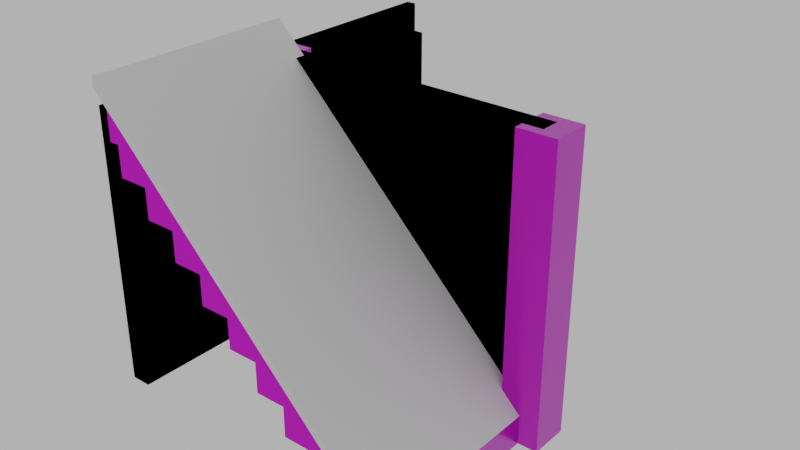 # Source: stairs_001.blend  (saved by Blender 4.1.24; exported with 4.5.12 LTS)
import bpy
from mathutils import Matrix  # noqa: F401  (used for matrix-valued properties, if any)

bpy.ops.wm.read_factory_settings(use_empty=True)
scene = bpy.context.scene
scene.name = 'Scene'

# ---- images (referenced by path relative to the original .blend; pixels are not part of the script)
import os
ASSET_DIR = os.environ.get("B2B_ASSET_DIR", "")  # directory of the original .blend (textures are referenced by path, not embedded)
HERE = os.path.dirname(os.path.abspath(__file__))  # packed textures are extracted next to this script under _unpacked/

def load_image(name, relpath, width, height, colorspace="sRGB"):
    """Load a texture the original file referenced (path relative to the .blend, or extracted next to this script)."""
    p = next((c for c in (os.path.join(HERE, relpath), os.path.join(ASSET_DIR, relpath)) if relpath and os.path.exists(c)), "")
    if p:
        img = bpy.data.images.load(p, check_existing=True)
        img.name = name
    else:  # same state as the original file: an image datablock whose file is absent (Cycles renders it pink)
        img = bpy.data.images.new(name, width, height)
        img.source = "FILE"
        img.filepath = "//" + (relpath or name)
    img.colorspace_settings.name = colorspace
    return img
img_concrete043b_1k_jpg_color_jpg_001 = load_image('Concrete043B_1K-JPG_Color.jpg.001', 'Concrete043B_1K-JPG_Color.jpg', 1024, 1024, 'sRGB')
img_concrete043b_1k_jpg_metalness_jpg_001 = load_image('Concrete043B_1K-JPG_Metalness.jpg.001', 'Concrete043B_1K-JPG_Metalness.jpg', 1024, 1024, 'sRGB')
img_concrete043b_1k_jpg_roughness_jpg_001 = load_image('Concrete043B_1K-JPG_Roughness.jpg.001', 'Concrete043B_1K-JPG_Roughness.jpg', 1024, 1024, 'sRGB')
img_concrete043b_1k_jpg_normalgl_jpg_001 = load_image('Concrete043B_1K-JPG_NormalGL.jpg.001', 'Concrete043B_1K-JPG_NormalGL.jpg', 1024, 1024, 'Non-Color')

# ---- materials (node trees are filled in below, after node groups)
mat_concrete = bpy.data.materials.new('Concrete')
mat_concrete.use_transparent_shadow = False

# ---- material node trees
mat_concrete.use_nodes = True; mat_concrete.node_tree.nodes.clear()
_N = mat_concrete.node_tree.nodes; _L = mat_concrete.node_tree.links
n0 = _N.new('NodeFrame'); n0.name = 'Frame'; n0.location = (-1270, 340)
n0.label = 'Mapping'
n0.width = 400
n1 = _N.new('NodeFrame'); n1.name = 'Frame.001'; n1.location = (-628, 540)
n1.label = 'Textures'
n1.width = 358
n2 = _N.new('ShaderNodeOutputMaterial'); n2.name = 'Material Output'; n2.location = (300, 300)
n3 = _N.new('ShaderNodeBsdfPrincipled'); n3.name = 'Principled BSDF'; n3.location = (10, 300)
n3.distribution = 'GGX'
n3.subsurface_method = 'RANDOM_WALK_SKIN'
n3.inputs[3].default_value = 1.45
n3.inputs[27].default_value = (0.0, 0.0, 0.0, 1.0)
n3.inputs[28].default_value = 1.0
n4 = _N.new('ShaderNodeTexImage'); n4.name = 'Image Texture'; n4.location = (88, -40)
n4.label = 'Base Color'
n4.image = img_concrete043b_1k_jpg_color_jpg_001
n5 = _N.new('ShaderNodeTexImage'); n5.name = 'Image Texture.001'; n5.location = (88, -320)
n5.label = 'Metallic'
n5.image = img_concrete043b_1k_jpg_metalness_jpg_001
n6 = _N.new('ShaderNodeTexImage'); n6.name = 'Image Texture.002'; n6.location = (88, -600)
n6.label = 'Roughness'
n6.image = img_concrete043b_1k_jpg_roughness_jpg_001
n7 = _N.new('ShaderNodeTexImage'); n7.name = 'Image Texture.003'; n7.location = (88, -880)
n7.label = 'Normal'
n7.image = img_concrete043b_1k_jpg_normalgl_jpg_001
n8 = _N.new('ShaderNodeNormalMap'); n8.name = 'Normal Map'; n8.location = (-240, -340)
n9 = _N.new('ShaderNodeMapping'); n9.name = 'Mapping'; n9.location = (230, -40)
n10 = _N.new('NodeReroute'); n10.name = 'Reroute'; n10.location = (38, -596)
n10.width = 16
n10.socket_idname = 'NodeSocketVector'
n11 = _N.new('ShaderNodeTexCoord'); n11.name = 'Texture Coordinate'; n11.location = (30, -40)
n12 = _N.new('ShaderNodeValue'); n12.name = 'Value'; n12.location = (45, -324)
n12.outputs[0].default_value = 5.0
n4.parent = n1
n5.parent = n1
n6.parent = n1
n7.parent = n1
n9.parent = n0
n10.parent = n1
n11.parent = n0
n12.parent = n0
_L.new(n3.outputs[0], n2.inputs[0])
_L.new(n4.outputs[0], n3.inputs[0])
_L.new(n5.outputs[0], n3.inputs[1])
_L.new(n6.outputs[0], n3.inputs[2])
_L.new(n7.outputs[0], n8.inputs[1])
_L.new(n8.outputs[0], n3.inputs[5])
_L.new(n10.outputs[0], n4.inputs[0])
_L.new(n10.outputs[0], n5.inputs[0])
_L.new(n10.outputs[0], n6.inputs[0])
_L.new(n10.outputs[0], n7.inputs[0])
_L.new(n9.outputs[0], n10.inputs[0])
_L.new(n11.outputs[2], n9.inputs[0])
_L.new(n12.outputs[0], n9.inputs[3])
n2.is_active_output = True

# ---- world
world_world = bpy.data.worlds.new('World'); scene.world = world_world
world_world.use_nodes = True; world_world.node_tree.nodes.clear()
_N = world_world.node_tree.nodes; _L = world_world.node_tree.links
n0 = _N.new('ShaderNodeOutputWorld'); n0.name = 'World Output'; n0.location = (300, 300)
n1 = _N.new('ShaderNodeBackground'); n1.name = 'Background'; n1.location = (10, 300)
n1.inputs[0].default_value = (0.05088, 0.05088, 0.05088, 1.0)
n1.inputs[1].default_value = 10.0
_L.new(n1.outputs[0], n0.inputs[0])
n0.is_active_output = True
world_world.color = (0.05088, 0.05088, 0.05088)
world_world.use_sun_shadow = False
world_world.sun_shadow_jitter_overblur = 0.0

# ---- meshes
me_cube_019 = bpy.data.meshes.new('Cube.019')
me_cube_019.from_pydata([(-2.0, -2.0, 3.0), (-2.0, -3.998, 3.0), (-1.7, -2.0, 2.999), (-1.7, -4.0, 2.999), (1.0, -4.0, 0.3), (0.7, -4.0, 0.3), (-0.5, -4.0, 1.8), (-0.8, -4.0, 1.8), (-0.8, -2.0, 1.8), (-0.8, -2.0, 2.1), (-0.8, -4.0, 2.1), (0.7, -4.0, 0.6), (-1.1, -4.0, 2.1), (0.7, -2.0, 0.6), (-1.1, -2.0, 2.1), (0.4, -2.0, 0.6), (-1.1, -2.0, 2.4), (-1.4, -4.0, 2.4), (-1.4, -4.0, 2.7), (-1.7, -4.0, 2.7), (1.0, -2.0, 0.3), (0.7, -2.0, 0.3), (0.4, -4.0, 0.6), (0.4, -4.0, 0.9), (0.4, -2.0, 0.9), (0.1, -2.0, 0.9), (0.1, -4.0, 0.9), (0.1, -4.0, 1.2), (0.1, -2.0, 1.2), (-0.2, -2.0, 1.2), (-0.2, -4.0, 1.2), (-0.2, -4.0, 1.5), (-0.2, -2.0, 1.5), (-0.5, -2.0, 1.5), (-0.5, -4.0, 1.5), (-0.5, -2.0, 1.8), (-1.4, -2.0, 2.4), (-1.1, -4.0, 2.4), (-1.7, -2.0, 2.7), (-1.4, -2.0, 2.7), (-2.0, -2.1, 0.0), (-2.0, -2.1, 3.0), (-2.0, -1.9, 0.0), (-2.0, -1.9, 3.0), (1.0, -2.1, 0.0), (1.0, -2.1, 3.0), (1.0, -1.9, 0.0), (1.0, -1.9, 3.0), (-2.0, -2.0, 2.7), (-2.0, -4.0, 2.7), (-1.9, -2.0, 2.699), (-1.9, -4.0, 2.699), (1.0, -4.0, 5.031e-05), (0.5, -4.0, 5.007e-05), (-0.7, -4.0, 1.5), (-1.0, -4.0, 1.5), (-1.0, -2.0, 1.5), (-1.0, -2.0, 1.8), (-1.0, -4.0, 1.8), (0.5, -4.0, 0.3), (-1.3, -4.0, 1.8), (0.5, -2.0, 0.3), (-1.3, -2.0, 1.8), (0.2, -2.0, 0.3), (-1.3, -2.0, 2.1), (-1.6, -4.0, 2.1), (-1.6, -4.0, 2.4), (-1.9, -4.0, 2.4), (1.0, -2.0, 4.697e-05), (0.5, -2.0, 4.721e-05), (0.2, -4.0, 0.3), (0.2, -4.0, 0.6), (0.2, -2.0, 0.6), (-0.1, -2.0, 0.6), (-0.1, -4.0, 0.6), (-0.1, -4.0, 0.9), (-0.1, -2.0, 0.9), (-0.4, -2.0, 0.9), (-0.4, -4.0, 0.9), (-0.4, -4.0, 1.2), (-0.4, -2.0, 1.2), (-0.7, -2.0, 1.2), (-0.7, -4.0, 1.2), (-0.7, -2.0, 1.5), (-1.6, -2.0, 2.1), (-1.3, -4.0, 2.1), (-1.9, -2.0, 2.4), (-1.6, -2.0, 2.4), (-1.8, -1.8, 0.0), (-1.8, -1.8, 3.0), (-1.8, -2.2, 0.0), (-1.8, -2.2, 3.0), (-2.2, -1.8, 0.0), (-2.2, -1.8, 3.0), (-2.2, -2.2, 0.0), (-2.2, -2.2, 3.0), (-2.1, -2.384e-07, 0.3), (-2.1, -2.384e-07, 2.7), (-1.9, 0.0, 0.3), (-1.9, 0.0, 2.7), (-2.1, -4.0, 0.3), (-2.1, -4.0, 2.7), (-1.9, -4.0, 0.3), (-1.9, -4.0, 2.7), (1.2, -1.8, 0.0), (1.2, -1.8, 3.0), (1.2, -2.2, 0.0), (1.2, -2.2, 3.0), (0.8, -1.8, 0.0), (0.8, -1.8, 3.0), (0.8, -2.2, 0.0), (0.8, -2.2, 3.0), (-2.0, -1.192e-07, 0.3), (-2.0, -1.192e-07, 2.7), (-2.0, -4.0, 0.3), (-2.0, -4.0, 2.7), (-2.0, -4.0, 3.0), (-2.1, -4.0, 3.0), (-2.1, -2.384e-07, 3.0), (-2.0, -1.192e-07, 3.0)], [], [(36, 17, 37, 16), (13, 11, 5, 21), (17, 36, 39, 18), (0, 1, 3, 2), (4, 20, 21, 5), (2, 3, 19, 38), (9, 10, 7, 8), (15, 22, 11, 13), (24, 23, 22, 15), (14, 12, 10, 9), (38, 19, 18, 39), (16, 37, 12, 14), (35, 6, 34, 33), (8, 7, 6, 35), (25, 26, 23, 24), (28, 27, 26, 25), (29, 30, 27, 28), (33, 34, 31, 32), (32, 31, 30, 29), (40, 41, 43, 42), (42, 43, 47, 46), (46, 47, 45, 44), (44, 45, 41, 40), (42, 46, 44, 40), (47, 43, 41, 45), (84, 65, 85, 64), (61, 59, 53, 69), (65, 84, 87, 66), (48, 49, 51, 50), (52, 68, 69, 53), (50, 51, 67, 86), (57, 58, 55, 56), (63, 70, 59, 61), (72, 71, 70, 63), (62, 60, 58, 57), (86, 67, 66, 87), (64, 85, 60, 62), (83, 54, 82, 81), (56, 55, 54, 83), (73, 74, 71, 72), (76, 75, 74, 73), (77, 78, 75, 76), (81, 82, 79, 80), (80, 79, 78, 77), (0, 48, 49, 1), (4, 52, 68, 20), (88, 89, 91, 90), (90, 91, 95, 94), (94, 95, 93, 92), (92, 93, 89, 88), (90, 94, 92, 88), (95, 91, 89, 93), (112, 113, 99, 98), (98, 99, 103, 102), (114, 115, 101, 100), (100, 101, 97, 96), (112, 114, 100, 96), (101, 115, 116, 117), (104, 105, 107, 106), (106, 107, 111, 110), (110, 111, 109, 108), (108, 109, 105, 104), (106, 110, 108, 104), (111, 107, 105, 109), (103, 99, 113, 115), (98, 102, 114, 112), (102, 103, 115, 114), (96, 97, 113, 112), (116, 119, 118, 117), (115, 113, 119, 116), (97, 101, 117, 118), (113, 97, 118, 119), (5, 53, 52, 4), (11, 59, 53, 5), (22, 70, 59, 11), (23, 71, 70, 22), (26, 74, 71, 23), (27, 75, 74, 26), (30, 78, 75, 27), (31, 79, 78, 30), (34, 82, 79, 31), (6, 54, 82, 34), (7, 55, 54, 6), (10, 58, 55, 7), (12, 60, 58, 10), (37, 85, 60, 12), (17, 65, 85, 37), (18, 66, 65, 17), (19, 67, 66, 18), (3, 51, 67, 19), (1, 49, 51, 3)])
_uv = me_cube_019.uv_layers.new(name='UVMap')
_uv.uv.foreach_set('vector', [0.04584, 0.3501, -0.2042, 0.3501, -0.2042, 0.3126, 0.04584, 0.3126, 0.04584, -0.1375, -0.2042, -0.1375, -0.2042, -0.175, 0.04584, -0.175, -0.2042, 0.3501, 0.04584, 0.3501, 0.04584, 0.3876, -0.2042, 0.3876, 0.04584, 0.5, -0.204, 0.5, -0.2042, 0.4625, 0.04584, 0.4625, -0.2042, -0.2125, 0.04584, -0.2125, 0.04584, -0.175, -0.2042, -0.175, 0.04584, 0.4625, -0.2042, 0.4625, -0.2042, 0.4251, 0.04584, 0.4251, 0.04584, 0.2376, -0.2042, 0.2376, -0.2042, 0.2001, 0.04584, 0.2001, 0.04584, -0.09998, -0.2042, -0.09998, -0.2042, -0.1375, 0.04584, -0.1375, 0.04584, -0.06247, -0.2042, -0.06247, -0.2042, -0.09998, 0.04584, -0.09998, 0.04584, 0.2751, -0.2042, 0.2751, -0.2042, 0.2376, 0.04584, 0.2376, 0.04584, 0.4251, -0.2042, 0.4251, -0.2042, 0.3876, 0.04584, 0.3876, 0.04584, 0.3126, -0.2042, 0.3126, -0.2042, 0.2751, 0.04584, 0.2751, 0.04584, 0.1626, -0.2042, 0.1626, -0.2042, 0.1251, 0.04584, 0.1251, 0.04584, 0.2001, -0.2042, 0.2001, -0.2042, 0.1626, 0.04584, 0.1626, 0.04584, -0.02497, -0.2042, -0.02497, -0.2042, -0.06247, 0.04584, -0.06247, 0.04584, 0.01254, -0.2042, 0.01254, -0.2042, -0.02497, 0.04584, -0.02497, 0.04584, 0.05005, -0.2042, 0.05005, -0.2042, 0.01254, 0.04584, 0.01254, 0.04584, 0.1251, -0.2042, 0.1251, -0.2042, 0.08755, 0.04584, 0.08755, 0.04584, 0.08755, -0.2042, 0.08755, -0.2042, 0.05005, 0.04584, 0.05005, 0.07085, 0.1501, 0.07085, 0.5251, 0.04584, 0.5251, 0.04584, 0.1501, 0.07085, 0.1251, 0.07085, -0.25, 0.4459, -0.25, 0.4459, 0.1251, 0.4709, 0.1501, 0.4709, 0.5251, 0.4459, 0.5251, 0.4459, 0.1501, 0.4459, 0.1501, 0.4459, 0.5251, 0.07085, 0.5251, 0.07085, 0.1501, 0.07085, 0.1251, 0.4459, 0.1251, 0.4459, 0.1501, 0.07085, 0.1501, 0.4709, 0.5251, 0.4709, 0.9002, 0.4459, 0.9002, 0.4459, 0.5251, 0.04584, 0.6624, -0.2042, 0.6624, -0.2042, 0.6999, 0.04584, 0.6999, 0.04584, 1.15, -0.2042, 1.15, -0.2042, 1.187, 0.04584, 1.187, -0.2042, 0.6624, 0.04584, 0.6624, 0.04584, 0.6249, -0.2042, 0.6249, 0.04584, 0.5375, -0.2042, 0.5375, -0.2042, 0.55, 0.04584, 0.55, -0.2042, 1.25, 0.04584, 1.25, 0.04584, 1.187, -0.2042, 1.187, 0.04584, 0.55, -0.2042, 0.55, -0.2042, 0.5874, 0.04584, 0.5874, 0.04584, 0.7749, -0.2042, 0.7749, -0.2042, 0.8124, 0.04584, 0.8124, 0.04584, 1.112, -0.2042, 1.112, -0.2042, 1.15, 0.04584, 1.15, 0.04584, 1.075, -0.2042, 1.075, -0.2042, 1.112, 0.04584, 1.112, 0.04584, 0.7374, -0.2042, 0.7374, -0.2042, 0.7749, 0.04584, 0.7749, 0.04584, 0.5874, -0.2042, 0.5874, -0.2042, 0.6249, 0.04584, 0.6249, 0.04584, 0.6999, -0.2042, 0.6999, -0.2042, 0.7374, 0.04584, 0.7374, 0.04584, 0.8499, -0.2042, 0.8499, -0.2042, 0.8874, 0.04584, 0.8874, 0.04584, 0.8124, -0.2042, 0.8124, -0.2042, 0.8499, 0.04584, 0.8499, 0.04584, 1.037, -0.2042, 1.037, -0.2042, 1.075, 0.04584, 1.075, 0.04584, 1.0, -0.2042, 1.0, -0.2042, 1.037, 0.04584, 1.037, 0.04584, 0.9625, -0.2042, 0.9625, -0.2042, 1.0, 0.04584, 1.0, 0.04584, 0.8874, -0.2042, 0.8874, -0.2042, 0.9249, 0.04584, 0.9249, 0.04584, 0.9249, -0.2042, 0.9249, -0.2042, 0.9625, 0.04584, 0.9625, 0.04584, 0.5, 0.04584, 0.5375, -0.2042, 0.5375, -0.204, 0.5, -0.2042, -0.2125, -0.2042, -0.25, 0.04584, -0.25, 0.04584, -0.2125, 0.7417, 0.5251, 0.7417, 0.9002, 0.6917, 0.9002, 0.6917, 0.5251, 0.6917, 0.5251, 0.6917, 0.9002, 0.6416, 0.9002, 0.6416, 0.5251, 0.6416, 0.5251, 0.6416, 0.9002, 0.5916, 0.9002, 0.5916, 0.5251, 0.5916, 0.5251, 0.5916, 0.9002, 0.5416, 0.9002, 0.5416, 0.5251, 0.5416, 0.4751, 0.5916, 0.4751, 0.5916, 0.5251, 0.5416, 0.5251, 0.5916, 0.9502, 0.5416, 0.9502, 0.5416, 0.9002, 0.5916, 0.9002, 1.009, -0.225, 1.009, 0.07506, 0.996, 0.07506, 0.996, -0.225, 0.996, -0.225, 0.996, 0.07506, 0.4959, 0.07506, 0.4959, -0.225, 0.4834, -0.225, 0.4834, 0.07506, 0.4709, 0.07506, 0.4709, -0.225, 0.4959, 0.4751, 0.4959, 0.1751, 0.996, 0.1751, 0.996, 0.4751, 0.996, -0.2375, 0.4959, -0.2375, 0.4959, -0.25, 0.996, -0.25, 0.4709, 0.07506, 0.4834, 0.07506, 0.4834, 0.1126, 0.4709, 0.1126, 0.9417, 0.5251, 0.9417, 0.9002, 0.8917, 0.9002, 0.8917, 0.5251, 0.8917, 0.5251, 0.8917, 0.9002, 0.8417, 0.9002, 0.8417, 0.5251, 0.8417, 0.5251, 0.8417, 0.9002, 0.7917, 0.9002, 0.7917, 0.5251, 0.7917, 0.5251, 0.7917, 0.9002, 0.7417, 0.9002, 0.7417, 0.5251, 0.7417, 0.4751, 0.7917, 0.4751, 0.7917, 0.5251, 0.7417, 0.5251, 0.7917, 0.9502, 0.7417, 0.9502, 0.7417, 0.9002, 0.7917, 0.9002, 0.4959, 0.07506, 0.996, 0.07506, 0.996, 0.08756, 0.4959, 0.08756, 0.996, -0.225, 0.4959, -0.225, 0.4959, -0.2375, 0.996, -0.2375, 0.4959, -0.225, 0.4959, 0.07506, 0.4834, 0.07506, 0.4834, -0.225, 1.021, -0.225, 1.021, 0.07506, 1.009, 0.07506, 1.009, -0.225, 0.4959, 0.1251, 0.996, 0.1251, 0.996, 0.1376, 0.4959, 0.1376, 0.4959, 0.08756, 0.996, 0.08756, 0.996, 0.1251, 0.4959, 0.1251, 0.996, 0.1751, 0.4959, 0.1751, 0.4959, 0.1376, 0.996, 0.1376, 1.009, 0.07506, 1.021, 0.07506, 1.021, 0.1126, 1.009, 0.1126, 0.5151, 0.5282, 0.4709, 0.5193, 0.5151, 0.4751, 0.5416, 0.5016, 0.5416, 0.5547, 0.4974, 0.5458, 0.4709, 0.5193, 0.5151, 0.5282, 0.5151, 0.5812, 0.4709, 0.5724, 0.4974, 0.5458, 0.5416, 0.5547, 0.5416, 0.6077, 0.4974, 0.5989, 0.4709, 0.5724, 0.5151, 0.5812, 0.5151, 0.6342, 0.4709, 0.6254, 0.4974, 0.5989, 0.5416, 0.6077, 0.5416, 0.6608, 0.4974, 0.6519, 0.4709, 0.6254, 0.5151, 0.6342, 0.5151, 0.6873, 0.4709, 0.6785, 0.4974, 0.6519, 0.5416, 0.6608, 0.5416, 0.7138, 0.4974, 0.705, 0.4709, 0.6785, 0.5151, 0.6873, 0.5151, 0.7403, 0.4709, 0.7315, 0.4974, 0.705, 0.5416, 0.7138, 0.5416, 0.7669, 0.4974, 0.758, 0.4709, 0.7315, 0.5151, 0.7403, 0.5151, 0.7934, 0.4709, 0.7845, 0.4974, 0.758, 0.5416, 0.7669, 0.5416, 0.8199, 0.4974, 0.8111, 0.4709, 0.7845, 0.5151, 0.7934, 0.5151, 0.8464, 0.4709, 0.8376, 0.4974, 0.8111, 0.5416, 0.8199, 0.5416, 0.8729, 0.4974, 0.8641, 0.4709, 0.8376, 0.5151, 0.8464, 0.5151, 0.8995, 0.4709, 0.8906, 0.4974, 0.8641, 0.5416, 0.8729, 0.5416, 0.926, 0.4974, 0.9171, 0.4709, 0.8906, 0.5151, 0.8995, 0.5151, 0.9525, 0.4709, 0.9437, 0.4974, 0.9171, 0.5416, 0.926, 0.5415, 0.9789, 0.4973, 0.9701, 0.4709, 0.9437, 0.5151, 0.9525, 0.5151, 1.006, 0.4886, 0.979, 0.4973, 0.9701, 0.5415, 0.9789])
me_cube_019.materials.append(mat_concrete)
me_cube_019.update()
me_cube_023 = bpy.data.meshes.new('Cube.023')
me_cube_023.from_pydata([(-2.0, -2.1, 0.0), (-2.0, -2.1, 3.0), (-2.0, -1.9, 0.0), (-2.0, -1.9, 3.0), (1.0, -2.1, 0.0), (1.0, -2.1, 3.0), (1.0, -1.9, 0.0), (1.0, -1.9, 3.0), (-2.0, -4.1, 3.2), (-2.0, -4.1, 3.3), (-2.0, -2.0, 3.2), (-2.0, -2.0, 3.3), (0.9, -4.1, 0.3), (1.0, -4.1, 0.3), (0.9, -2.0, 0.3), (1.0, -2.0, 0.3), (-2.1, -2.384e-07, 0.3), (-2.1, -2.384e-07, 2.7), (-1.9, 0.0, 0.3), (-1.9, 0.0, 2.7), (-2.1, -4.0, 0.3), (-2.1, -4.0, 2.7), (-1.9, -4.0, 0.3), (-1.9, -4.0, 2.7), (-2.0, -1.192e-07, 0.3), (-2.0, -1.192e-07, 2.7), (-2.0, -4.0, 0.3), (-2.0, -4.0, 2.7), (-2.0, -4.0, 3.0), (-2.1, -4.0, 3.0), (-2.1, -2.384e-07, 3.0), (-2.0, -1.192e-07, 3.0)], [], [(0, 1, 3, 2), (2, 3, 7, 6), (6, 7, 5, 4), (4, 5, 1, 0), (2, 6, 4, 0), (7, 3, 1, 5), (8, 9, 11, 10), (10, 11, 15, 14), (14, 15, 13, 12), (12, 13, 9, 8), (10, 14, 12, 8), (15, 11, 9, 13), (24, 25, 19, 18), (18, 19, 23, 22), (26, 27, 21, 20), (20, 21, 17, 16), (24, 26, 20, 16), (21, 27, 28, 29), (23, 19, 25, 27), (18, 22, 26, 24), (22, 23, 27, 26), (16, 17, 25, 24), (28, 31, 30, 29), (27, 25, 31, 28), (17, 21, 29, 30), (25, 17, 30, 31)])
_uv = me_cube_023.uv_layers.new(name='UVMap')
_uv.uv.foreach_set('vector', [0.1417, 0.2667, 0.1417, 0.5168, 0.125, 0.5168, 0.125, 0.2667, 0.1417, 0.25, 0.1417, 0.0, 0.3917, 2.293e-08, 0.3917, 0.25, 0.4084, 0.2667, 0.4084, 0.5168, 0.3917, 0.5168, 0.3917, 0.2667, 0.3917, 0.2667, 0.3917, 0.5168, 0.1417, 0.5168, 0.1417, 0.2667, 0.1417, 0.25, 0.3917, 0.25, 0.3917, 0.2667, 0.1417, 0.2667, 0.4084, 0.5168, 0.4084, 0.7668, 0.3917, 0.7668, 0.3917, 0.5168, 0.375, 0.0, 0.625, 0.0, 0.625, 0.25, 0.375, 0.25, 0.375, 0.25, 0.625, 0.25, 0.625, 0.5, 0.375, 0.5, 0.375, 0.5, 0.625, 0.5, 0.625, 0.75, 0.375, 0.75, 0.375, 0.75, 0.625, 0.75, 0.625, 1.0, 0.375, 1.0, 0.125, 0.5, 0.375, 0.5, 0.375, 0.75, 0.125, 0.75, 0.625, 0.5, 0.875, 0.5, 0.875, 0.75, 0.625, 0.75, 0.7347, 0.04729, 0.7347, 0.4497, 0.718, 0.4497, 0.718, 0.04729, 0.718, 0.04729, 0.718, 0.4497, 0.04729, 0.4497, 0.04729, 0.04729, 0.03052, 0.04729, 0.03052, 0.4497, 0.01375, 0.4497, 0.01375, 0.04729, 0.04729, 0.9862, 0.04729, 0.5838, 0.718, 0.5838, 0.718, 0.9862, 0.718, 0.03052, 0.04728, 0.03052, 0.04729, 0.01375, 0.718, 0.01375, 0.01375, 0.4497, 0.03052, 0.4497, 0.03052, 0.5, 0.01375, 0.5, 0.04729, 0.4497, 0.718, 0.4497, 0.718, 0.4665, 0.04729, 0.4665, 0.718, 0.04729, 0.04729, 0.04729, 0.04728, 0.03052, 0.718, 0.03052, 0.04729, 0.04729, 0.04729, 0.4497, 0.03052, 0.4497, 0.03052, 0.04729, 0.7515, 0.04729, 0.7515, 0.4497, 0.7347, 0.4497, 0.7347, 0.04729, 0.04729, 0.5168, 0.718, 0.5168, 0.718, 0.5335, 0.04729, 0.5335, 0.04729, 0.4665, 0.718, 0.4665, 0.718, 0.5168, 0.04729, 0.5168, 0.718, 0.5838, 0.04729, 0.5838, 0.04729, 0.5335, 0.718, 0.5335, 0.7347, 0.4497, 0.7515, 0.4497, 0.7515, 0.5, 0.7347, 0.5])
me_cube_023.update()

# ---- objects
ob_stairs_001 = bpy.data.objects.new('stairs_001', me_cube_019)
ob_stairs_001__colonly = bpy.data.objects.new('stairs_001 -colonly', me_cube_023)

# ---- transforms, parenting, visibility, modifiers, constraints
ob_stairs_001.location = (0.0, 0.0, 0.0)
ob_stairs_001__colonly.parent = ob_stairs_001
ob_stairs_001__colonly.location = (0.0, 0.0, 0.0)
ob_stairs_001__colonly.display_type = 'WIRE'

# ---- collection membership
scene.collection.objects.link(ob_stairs_001)
scene.collection.objects.link(ob_stairs_001__colonly)

# ---- scene / render settings (as saved in the file)
scene.frame_start = 1; scene.frame_end = 250; scene.frame_set(1)
scene.render.engine = 'BLENDER_EEVEE_NEXT'
scene.cycles.sampling_pattern = 'TABULATED_SOBOL'
scene.eevee.ray_tracing_options.trace_max_roughness = 0.0
scene.view_settings.view_transform = 'Filmic'
bpy.context.view_layer.update()

# ---- added for rendering (the .blend has no active camera): camera
cam_auto = bpy.data.cameras.new('AutoCamera')
cam_auto.lens = 50.0
cam_auto.sensor_width = 36.0
cam_auto.clip_end = 1000.0
ob_auto_camera = bpy.data.objects.new('AutoCamera', cam_auto)
scene.collection.objects.link(ob_auto_camera)
ob_auto_camera.location = (5.29725, -9.00671, 6.2878)
ob_auto_camera.rotation_euler = (1.09748, -7.21219e-08, 0.694738)
scene.camera = ob_auto_camera
bpy.context.view_layer.update()
